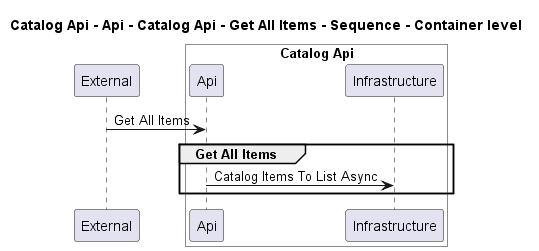

The diagram above was rendered by PlantUML. Its source (embedded in the PNG):
@startuml
!pragma layout smetana

title Catalog Api - Api - Catalog Api - Get All Items - Sequence - Container level

participant "External" as C4InterFlow.SoftwareSystems.ExternalSystem

box "Catalog Api" #White
    participant "Api" as dotnet.eShop.Architecture.SoftwareSystems.CatalogApi.Containers.Api
    participant "Infrastructure" as dotnet.eShop.Architecture.SoftwareSystems.CatalogApi.Containers.Infrastructure
end box


C4InterFlow.SoftwareSystems.ExternalSystem -> dotnet.eShop.Architecture.SoftwareSystems.CatalogApi.Containers.Api : Get All Items
group Get All Items
dotnet.eShop.Architecture.SoftwareSystems.CatalogApi.Containers.Api -> dotnet.eShop.Architecture.SoftwareSystems.CatalogApi.Containers.Infrastructure : Catalog Items To List Async
end


@enduml